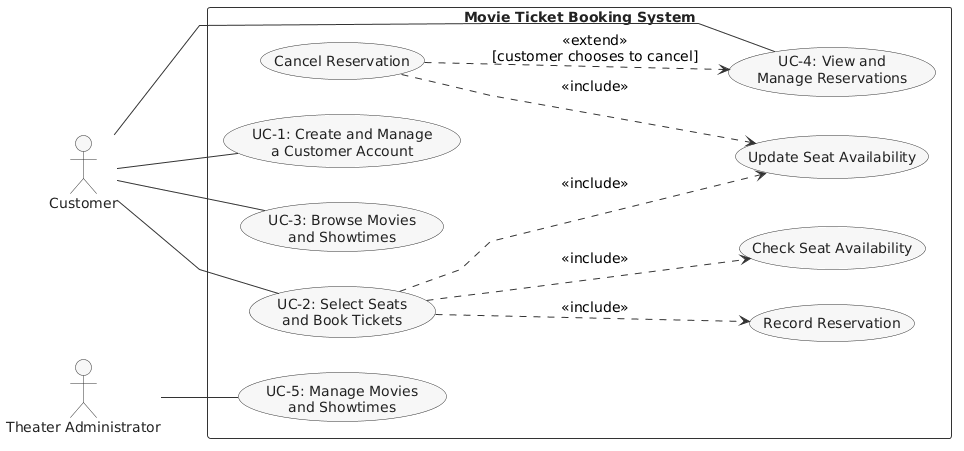

The diagram above was rendered by PlantUML. Its source (embedded in the PNG):
@startuml
left to right direction

skinparam backgroundColor white
skinparam shadowing false
skinparam defaultFontName Arial
skinparam defaultFontSize 14
skinparam ArrowColor #333333
skinparam actorBorderColor #333333
skinparam actorFontColor #222222
skinparam linetype polyline

skinparam usecase {
    BackgroundColor #F7F7F7
    BorderColor #333333
    FontColor #222222
}

skinparam rectangle {
    BackgroundColor white
    BorderColor #333333
    FontColor #222222
}

actor Customer
actor "Theater Administrator" as Admin

rectangle "Movie Ticket Booking System" {
    usecase "UC-1: Create and Manage\na Customer Account" as UC1
    usecase "UC-3: Browse Movies\nand Showtimes" as UC3
    usecase "UC-2: Select Seats\nand Book Tickets" as UC2
    usecase "UC-4: View and\nManage Reservations" as UC4
    usecase "UC-5: Manage Movies\nand Showtimes" as UC5

    usecase "Check Seat Availability" as CheckSeats
    usecase "Record Reservation" as RecordReservation
    usecase "Update Seat Availability" as UpdateSeats
    usecase "Cancel Reservation" as CancelReservation
}

Customer -- UC1
Customer -- UC3
Customer -- UC2
Customer -- UC4
Admin -- UC5

UC2 ..> CheckSeats : <<include>>
UC2 ..> RecordReservation : <<include>>
UC2 ..> UpdateSeats : <<include>>

CancelReservation ..> UC4 : <<extend>>\n[customer chooses to cancel]
CancelReservation ..> UpdateSeats : <<include>>
@enduml